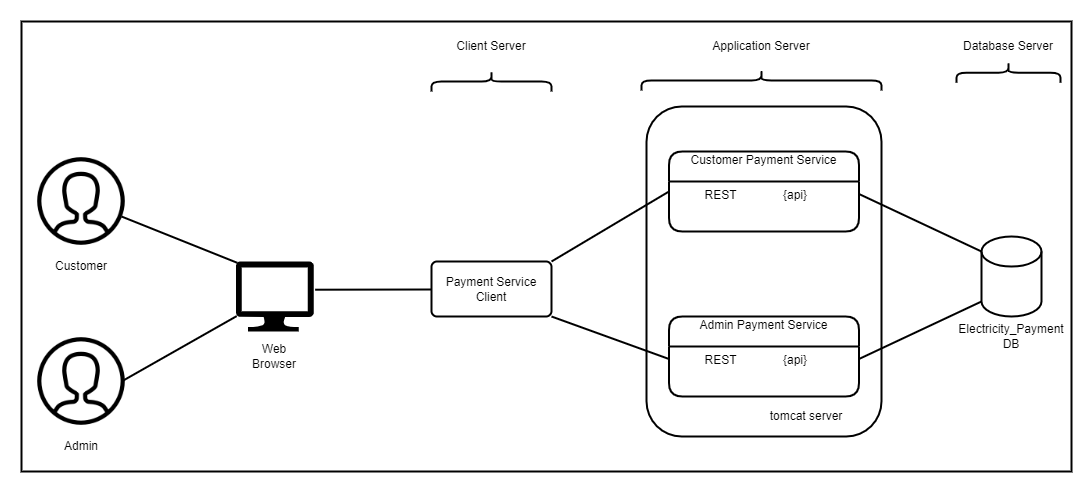

The diagram above was exported from draw.io. Its source (the exported page's mxGraphModel, read from the mxfile embedded in the PNG):
<mxGraphModel dx="1384" dy="772" grid="1" gridSize="10" guides="1" tooltips="1" connect="1" arrows="1" fold="1" page="1" pageScale="1" pageWidth="850" pageHeight="1100" math="0" shadow="0">
  <root>
    <mxCell id="0" />
    <mxCell id="1" parent="0" />
    <mxCell id="e6I2ZLtBXsPnkII1q8ki-35" value="" style="rounded=0;whiteSpace=wrap;html=1;fontSize=12;strokeWidth=2;fillColor=#FFFFFF;" vertex="1" parent="1">
      <mxGeometry x="30" y="30" width="1050" height="450" as="geometry" />
    </mxCell>
    <mxCell id="e6I2ZLtBXsPnkII1q8ki-19" value="" style="rounded=1;whiteSpace=wrap;html=1;fontSize=12;strokeWidth=2;fillColor=#FFFFFF;rotation=90;" vertex="1" parent="1">
      <mxGeometry x="607.5" y="162.5" width="330" height="235" as="geometry" />
    </mxCell>
    <mxCell id="e6I2ZLtBXsPnkII1q8ki-1" value="" style="shape=image;html=1;verticalAlign=top;verticalLabelPosition=bottom;labelBackgroundColor=#ffffff;imageAspect=0;aspect=fixed;image=https://cdn4.iconfinder.com/data/icons/48-bubbles/48/30.User-128.png" vertex="1" parent="1">
      <mxGeometry x="40" y="160" width="100" height="100" as="geometry" />
    </mxCell>
    <mxCell id="e6I2ZLtBXsPnkII1q8ki-2" value="" style="sketch=0;aspect=fixed;pointerEvents=1;shadow=0;dashed=0;html=1;strokeColor=none;labelPosition=center;verticalLabelPosition=bottom;verticalAlign=top;align=center;fillColor=#000000;shape=mxgraph.azure.computer" vertex="1" parent="1">
      <mxGeometry x="244.44" y="270" width="77.78" height="70" as="geometry" />
    </mxCell>
    <mxCell id="e6I2ZLtBXsPnkII1q8ki-4" value="Payment Service Client" style="rounded=1;arcSize=10;whiteSpace=wrap;html=1;align=center;fillColor=#FFFFFF;strokeWidth=2;" vertex="1" parent="1">
      <mxGeometry x="440" y="270" width="120" height="55" as="geometry" />
    </mxCell>
    <mxCell id="e6I2ZLtBXsPnkII1q8ki-10" value="&#10;&#10;Customer Payment Service&#10;&#10;&#10;" style="swimlane;childLayout=stackLayout;horizontal=1;startSize=30;horizontalStack=0;rounded=1;fontSize=12;fontStyle=0;strokeWidth=2;resizeParent=0;resizeLast=1;shadow=0;dashed=0;align=center;fillColor=#FFFFFF;" vertex="1" parent="1">
      <mxGeometry x="677.5" y="160" width="190" height="80" as="geometry" />
    </mxCell>
    <mxCell id="e6I2ZLtBXsPnkII1q8ki-11" value="         REST              {api}" style="align=left;strokeColor=none;fillColor=none;spacingLeft=4;fontSize=12;verticalAlign=top;resizable=0;rotatable=0;part=1;" vertex="1" parent="e6I2ZLtBXsPnkII1q8ki-10">
      <mxGeometry y="30" width="190" height="50" as="geometry" />
    </mxCell>
    <mxCell id="e6I2ZLtBXsPnkII1q8ki-12" value="" style="shape=image;html=1;verticalAlign=top;verticalLabelPosition=bottom;labelBackgroundColor=#ffffff;imageAspect=0;aspect=fixed;image=https://cdn4.iconfinder.com/data/icons/48-bubbles/48/30.User-128.png" vertex="1" parent="1">
      <mxGeometry x="40" y="340" width="100" height="100" as="geometry" />
    </mxCell>
    <mxCell id="e6I2ZLtBXsPnkII1q8ki-13" value="Customer" style="text;html=1;strokeColor=none;fillColor=none;align=center;verticalAlign=middle;whiteSpace=wrap;rounded=0;fontSize=12;" vertex="1" parent="1">
      <mxGeometry x="60" y="260" width="60" height="30" as="geometry" />
    </mxCell>
    <mxCell id="e6I2ZLtBXsPnkII1q8ki-14" value="Admin" style="text;html=1;strokeColor=none;fillColor=none;align=center;verticalAlign=middle;whiteSpace=wrap;rounded=0;fontSize=12;" vertex="1" parent="1">
      <mxGeometry x="60" y="440" width="60" height="30" as="geometry" />
    </mxCell>
    <mxCell id="e6I2ZLtBXsPnkII1q8ki-15" value="Web Browser" style="text;html=1;strokeColor=none;fillColor=none;align=center;verticalAlign=middle;whiteSpace=wrap;rounded=0;fontSize=12;" vertex="1" parent="1">
      <mxGeometry x="253.32999999999998" y="350" width="60" height="30" as="geometry" />
    </mxCell>
    <mxCell id="e6I2ZLtBXsPnkII1q8ki-16" value="&#10;&#10;Admin Payment Service&#10;&#10;&#10;" style="swimlane;childLayout=stackLayout;horizontal=1;startSize=30;horizontalStack=0;rounded=1;fontSize=12;fontStyle=0;strokeWidth=2;resizeParent=0;resizeLast=1;shadow=0;dashed=0;align=center;fillColor=#FFFFFF;" vertex="1" parent="1">
      <mxGeometry x="677.5" y="325" width="190" height="80" as="geometry" />
    </mxCell>
    <mxCell id="e6I2ZLtBXsPnkII1q8ki-17" value="         REST              {api}" style="align=left;strokeColor=none;fillColor=none;spacingLeft=4;fontSize=12;verticalAlign=top;resizable=0;rotatable=0;part=1;" vertex="1" parent="e6I2ZLtBXsPnkII1q8ki-16">
      <mxGeometry y="30" width="190" height="50" as="geometry" />
    </mxCell>
    <mxCell id="e6I2ZLtBXsPnkII1q8ki-18" value="" style="shape=cylinder3;whiteSpace=wrap;html=1;boundedLbl=1;backgroundOutline=1;size=15;fontSize=12;fillColor=#FFFFFF;strokeWidth=2;" vertex="1" parent="1">
      <mxGeometry x="990" y="245" width="60" height="80" as="geometry" />
    </mxCell>
    <mxCell id="e6I2ZLtBXsPnkII1q8ki-20" value="tomcat server" style="text;html=1;strokeColor=none;fillColor=none;align=center;verticalAlign=middle;whiteSpace=wrap;rounded=0;fontSize=12;" vertex="1" parent="1">
      <mxGeometry x="760" y="410" width="110" height="30" as="geometry" />
    </mxCell>
    <mxCell id="e6I2ZLtBXsPnkII1q8ki-21" value="Electricity_Payment DB" style="text;html=1;strokeColor=none;fillColor=none;align=center;verticalAlign=middle;whiteSpace=wrap;rounded=0;fontSize=12;" vertex="1" parent="1">
      <mxGeometry x="965" y="330" width="110" height="30" as="geometry" />
    </mxCell>
    <mxCell id="e6I2ZLtBXsPnkII1q8ki-22" value="" style="endArrow=none;html=1;rounded=0;fontSize=12;entryX=0.02;entryY=0.02;entryDx=0;entryDy=0;entryPerimeter=0;strokeWidth=2;" edge="1" parent="1" target="e6I2ZLtBXsPnkII1q8ki-2">
      <mxGeometry width="50" height="50" relative="1" as="geometry">
        <mxPoint x="130" y="225" as="sourcePoint" />
        <mxPoint x="180" y="175" as="targetPoint" />
      </mxGeometry>
    </mxCell>
    <mxCell id="e6I2ZLtBXsPnkII1q8ki-23" value="" style="endArrow=none;html=1;rounded=0;fontSize=12;entryX=0.01;entryY=0.78;entryDx=0;entryDy=0;entryPerimeter=0;strokeWidth=2;exitX=0.9;exitY=0.5;exitDx=0;exitDy=0;exitPerimeter=0;" edge="1" parent="1" source="e6I2ZLtBXsPnkII1q8ki-12" target="e6I2ZLtBXsPnkII1q8ki-2">
      <mxGeometry width="50" height="50" relative="1" as="geometry">
        <mxPoint x="128.44" y="366.8" as="sourcePoint" />
        <mxPoint x="244.43559999999997" y="413.2" as="targetPoint" />
      </mxGeometry>
    </mxCell>
    <mxCell id="e6I2ZLtBXsPnkII1q8ki-24" value="" style="endArrow=none;html=1;rounded=0;fontSize=12;strokeWidth=2;exitX=1.018;exitY=0.403;exitDx=0;exitDy=0;exitPerimeter=0;" edge="1" parent="1" source="e6I2ZLtBXsPnkII1q8ki-2">
      <mxGeometry width="50" height="50" relative="1" as="geometry">
        <mxPoint x="324" y="245" as="sourcePoint" />
        <mxPoint x="440" y="298" as="targetPoint" />
      </mxGeometry>
    </mxCell>
    <mxCell id="e6I2ZLtBXsPnkII1q8ki-25" value="" style="endArrow=none;html=1;rounded=0;fontSize=12;strokeWidth=2;exitX=1;exitY=0;exitDx=0;exitDy=0;entryX=0;entryY=0.5;entryDx=0;entryDy=0;" edge="1" parent="1" source="e6I2ZLtBXsPnkII1q8ki-4" target="e6I2ZLtBXsPnkII1q8ki-10">
      <mxGeometry width="50" height="50" relative="1" as="geometry">
        <mxPoint x="333.62004" y="308.21000000000004" as="sourcePoint" />
        <mxPoint x="450" y="308" as="targetPoint" />
        <Array as="points" />
      </mxGeometry>
    </mxCell>
    <mxCell id="e6I2ZLtBXsPnkII1q8ki-26" value="" style="endArrow=none;html=1;rounded=0;fontSize=12;strokeWidth=2;exitX=1;exitY=1;exitDx=0;exitDy=0;entryX=0;entryY=0.25;entryDx=0;entryDy=0;" edge="1" parent="1" source="e6I2ZLtBXsPnkII1q8ki-4" target="e6I2ZLtBXsPnkII1q8ki-17">
      <mxGeometry width="50" height="50" relative="1" as="geometry">
        <mxPoint x="570" y="280" as="sourcePoint" />
        <mxPoint x="687.5" y="210" as="targetPoint" />
        <Array as="points" />
      </mxGeometry>
    </mxCell>
    <mxCell id="e6I2ZLtBXsPnkII1q8ki-27" value="" style="endArrow=none;html=1;rounded=0;fontSize=12;strokeWidth=2;exitX=1;exitY=0.25;exitDx=0;exitDy=0;entryX=0;entryY=0.5;entryDx=0;entryDy=0;" edge="1" parent="1" source="e6I2ZLtBXsPnkII1q8ki-11">
      <mxGeometry width="50" height="50" relative="1" as="geometry">
        <mxPoint x="872.5" y="330" as="sourcePoint" />
        <mxPoint x="990" y="260" as="targetPoint" />
        <Array as="points" />
      </mxGeometry>
    </mxCell>
    <mxCell id="e6I2ZLtBXsPnkII1q8ki-28" value="" style="endArrow=none;html=1;rounded=0;fontSize=12;strokeWidth=2;exitX=1;exitY=0.25;exitDx=0;exitDy=0;entryX=0;entryY=1;entryDx=0;entryDy=-15;entryPerimeter=0;" edge="1" parent="1" source="e6I2ZLtBXsPnkII1q8ki-17" target="e6I2ZLtBXsPnkII1q8ki-18">
      <mxGeometry width="50" height="50" relative="1" as="geometry">
        <mxPoint x="860" y="260" as="sourcePoint" />
        <mxPoint x="982.5" y="317.5" as="targetPoint" />
        <Array as="points" />
      </mxGeometry>
    </mxCell>
    <mxCell id="e6I2ZLtBXsPnkII1q8ki-29" value="" style="shape=curlyBracket;whiteSpace=wrap;html=1;rounded=1;flipH=1;fontSize=12;strokeWidth=2;fillColor=#FFFFFF;rotation=-90;" vertex="1" parent="1">
      <mxGeometry x="490" y="30" width="20" height="120" as="geometry" />
    </mxCell>
    <mxCell id="e6I2ZLtBXsPnkII1q8ki-30" value="Client Server" style="text;html=1;strokeColor=none;fillColor=none;align=center;verticalAlign=middle;whiteSpace=wrap;rounded=0;fontSize=12;" vertex="1" parent="1">
      <mxGeometry x="445" y="40" width="110" height="30" as="geometry" />
    </mxCell>
    <mxCell id="e6I2ZLtBXsPnkII1q8ki-31" value="" style="shape=curlyBracket;whiteSpace=wrap;html=1;rounded=1;flipH=1;fontSize=12;strokeWidth=2;fillColor=#FFFFFF;rotation=-90;" vertex="1" parent="1">
      <mxGeometry x="759.99" y="-31.05" width="20" height="240" as="geometry" />
    </mxCell>
    <mxCell id="e6I2ZLtBXsPnkII1q8ki-32" value="Application Server" style="text;html=1;strokeColor=none;fillColor=none;align=center;verticalAlign=middle;whiteSpace=wrap;rounded=0;fontSize=12;" vertex="1" parent="1">
      <mxGeometry x="714.99" y="40" width="110" height="30" as="geometry" />
    </mxCell>
    <mxCell id="e6I2ZLtBXsPnkII1q8ki-33" value="" style="shape=curlyBracket;whiteSpace=wrap;html=1;rounded=1;flipH=1;fontSize=12;strokeWidth=2;fillColor=#FFFFFF;rotation=-90;" vertex="1" parent="1">
      <mxGeometry x="1006.94" y="29.25" width="20.01" height="103.87" as="geometry" />
    </mxCell>
    <mxCell id="e6I2ZLtBXsPnkII1q8ki-34" value="Database Server" style="text;html=1;strokeColor=none;fillColor=none;align=center;verticalAlign=middle;whiteSpace=wrap;rounded=0;fontSize=12;" vertex="1" parent="1">
      <mxGeometry x="961.95" y="40" width="110" height="30" as="geometry" />
    </mxCell>
  </root>
</mxGraphModel>